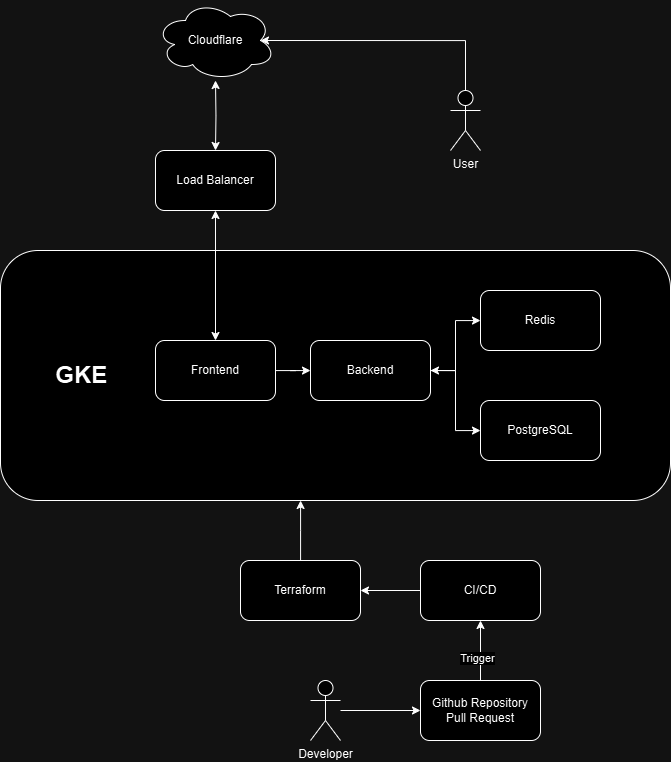

The diagram above was exported from draw.io. Its source (the exported page's mxGraphModel, read from the mxfile embedded in the PNG):
<mxGraphModel dx="1615" dy="857" grid="1" gridSize="10" guides="1" tooltips="1" connect="1" arrows="1" fold="1" page="1" pageScale="1" pageWidth="850" pageHeight="1100" math="0" shadow="0">
  <root>
    <mxCell id="0" />
    <mxCell id="1" parent="0" />
    <mxCell id="TRNdV1PCrSSJdBirHxOw-1" value="User" style="shape=umlActor;verticalLabelPosition=bottom;verticalAlign=top;html=1;outlineConnect=0;" vertex="1" parent="1">
      <mxGeometry x="650" y="150" width="30" height="60" as="geometry" />
    </mxCell>
    <mxCell id="TRNdV1PCrSSJdBirHxOw-2" value="Load Balancer" style="rounded=1;whiteSpace=wrap;html=1;" vertex="1" parent="1">
      <mxGeometry x="355" y="210" width="120" height="60" as="geometry" />
    </mxCell>
    <mxCell id="TRNdV1PCrSSJdBirHxOw-5" value="&lt;h1&gt;&lt;span style=&quot;white-space: pre;&quot;&gt;&#09;&lt;/span&gt;GKE&lt;/h1&gt;" style="rounded=1;whiteSpace=wrap;html=1;align=left;" vertex="1" parent="1">
      <mxGeometry x="200" y="310" width="670" height="250" as="geometry" />
    </mxCell>
    <mxCell id="TRNdV1PCrSSJdBirHxOw-15" style="edgeStyle=orthogonalEdgeStyle;rounded=0;orthogonalLoop=1;jettySize=auto;html=1;" edge="1" parent="1" source="TRNdV1PCrSSJdBirHxOw-7" target="TRNdV1PCrSSJdBirHxOw-8">
      <mxGeometry relative="1" as="geometry" />
    </mxCell>
    <mxCell id="TRNdV1PCrSSJdBirHxOw-7" value="Frontend" style="rounded=1;whiteSpace=wrap;html=1;" vertex="1" parent="1">
      <mxGeometry x="355" y="400" width="120" height="60" as="geometry" />
    </mxCell>
    <mxCell id="TRNdV1PCrSSJdBirHxOw-44" style="edgeStyle=orthogonalEdgeStyle;rounded=0;orthogonalLoop=1;jettySize=auto;html=1;" edge="1" parent="1" source="TRNdV1PCrSSJdBirHxOw-8" target="TRNdV1PCrSSJdBirHxOw-10">
      <mxGeometry relative="1" as="geometry" />
    </mxCell>
    <mxCell id="TRNdV1PCrSSJdBirHxOw-8" value="Backend" style="rounded=1;whiteSpace=wrap;html=1;" vertex="1" parent="1">
      <mxGeometry x="510" y="400" width="120" height="60" as="geometry" />
    </mxCell>
    <mxCell id="TRNdV1PCrSSJdBirHxOw-12" style="edgeStyle=orthogonalEdgeStyle;rounded=0;orthogonalLoop=1;jettySize=auto;html=1;entryX=1;entryY=0.5;entryDx=0;entryDy=0;startArrow=classic;startFill=1;" edge="1" parent="1" source="TRNdV1PCrSSJdBirHxOw-9" target="TRNdV1PCrSSJdBirHxOw-8">
      <mxGeometry relative="1" as="geometry" />
    </mxCell>
    <mxCell id="TRNdV1PCrSSJdBirHxOw-9" value="Redis" style="rounded=1;whiteSpace=wrap;html=1;" vertex="1" parent="1">
      <mxGeometry x="680" y="350" width="120" height="60" as="geometry" />
    </mxCell>
    <mxCell id="TRNdV1PCrSSJdBirHxOw-10" value="PostgreSQL" style="rounded=1;whiteSpace=wrap;html=1;" vertex="1" parent="1">
      <mxGeometry x="680" y="460" width="120" height="60" as="geometry" />
    </mxCell>
    <mxCell id="TRNdV1PCrSSJdBirHxOw-16" style="edgeStyle=orthogonalEdgeStyle;rounded=0;orthogonalLoop=1;jettySize=auto;html=1;startArrow=classic;startFill=1;" edge="1" parent="1" source="TRNdV1PCrSSJdBirHxOw-2" target="TRNdV1PCrSSJdBirHxOw-7">
      <mxGeometry relative="1" as="geometry" />
    </mxCell>
    <mxCell id="TRNdV1PCrSSJdBirHxOw-23" style="edgeStyle=orthogonalEdgeStyle;rounded=0;orthogonalLoop=1;jettySize=auto;html=1;" edge="1" parent="1" source="TRNdV1PCrSSJdBirHxOw-17" target="TRNdV1PCrSSJdBirHxOw-18">
      <mxGeometry relative="1" as="geometry" />
    </mxCell>
    <mxCell id="TRNdV1PCrSSJdBirHxOw-17" value="CI/CD" style="rounded=1;whiteSpace=wrap;html=1;" vertex="1" parent="1">
      <mxGeometry x="620" y="620" width="120" height="60" as="geometry" />
    </mxCell>
    <mxCell id="TRNdV1PCrSSJdBirHxOw-20" style="edgeStyle=orthogonalEdgeStyle;rounded=0;orthogonalLoop=1;jettySize=auto;html=1;" edge="1" parent="1" source="TRNdV1PCrSSJdBirHxOw-18" target="TRNdV1PCrSSJdBirHxOw-5">
      <mxGeometry relative="1" as="geometry">
        <Array as="points">
          <mxPoint x="500" y="590" />
          <mxPoint x="500" y="590" />
        </Array>
      </mxGeometry>
    </mxCell>
    <mxCell id="TRNdV1PCrSSJdBirHxOw-18" value="Terraform" style="rounded=1;whiteSpace=wrap;html=1;" vertex="1" parent="1">
      <mxGeometry x="440" y="620" width="120" height="60" as="geometry" />
    </mxCell>
    <mxCell id="TRNdV1PCrSSJdBirHxOw-25" style="edgeStyle=orthogonalEdgeStyle;rounded=0;orthogonalLoop=1;jettySize=auto;html=1;" edge="1" parent="1" source="TRNdV1PCrSSJdBirHxOw-24" target="TRNdV1PCrSSJdBirHxOw-17">
      <mxGeometry relative="1" as="geometry" />
    </mxCell>
    <mxCell id="TRNdV1PCrSSJdBirHxOw-26" value="Trigger" style="edgeLabel;html=1;align=center;verticalAlign=middle;resizable=0;points=[];" vertex="1" connectable="0" parent="TRNdV1PCrSSJdBirHxOw-25">
      <mxGeometry x="-0.234" y="4" relative="1" as="geometry">
        <mxPoint as="offset" />
      </mxGeometry>
    </mxCell>
    <mxCell id="TRNdV1PCrSSJdBirHxOw-24" value="Github Repository Pull Request" style="rounded=1;whiteSpace=wrap;html=1;" vertex="1" parent="1">
      <mxGeometry x="620" y="740" width="120" height="60" as="geometry" />
    </mxCell>
    <mxCell id="TRNdV1PCrSSJdBirHxOw-28" style="edgeStyle=orthogonalEdgeStyle;rounded=0;orthogonalLoop=1;jettySize=auto;html=1;" edge="1" parent="1" source="TRNdV1PCrSSJdBirHxOw-27" target="TRNdV1PCrSSJdBirHxOw-24">
      <mxGeometry relative="1" as="geometry" />
    </mxCell>
    <mxCell id="TRNdV1PCrSSJdBirHxOw-27" value="Developer" style="shape=umlActor;verticalLabelPosition=bottom;verticalAlign=top;html=1;outlineConnect=0;" vertex="1" parent="1">
      <mxGeometry x="510" y="740" width="30" height="60" as="geometry" />
    </mxCell>
    <mxCell id="TRNdV1PCrSSJdBirHxOw-34" style="edgeStyle=orthogonalEdgeStyle;rounded=0;orthogonalLoop=1;jettySize=auto;html=1;startArrow=classic;startFill=1;" edge="1" parent="1" target="TRNdV1PCrSSJdBirHxOw-2">
      <mxGeometry relative="1" as="geometry">
        <mxPoint x="415" y="140" as="sourcePoint" />
      </mxGeometry>
    </mxCell>
    <mxCell id="TRNdV1PCrSSJdBirHxOw-32" value="Cloudflare" style="ellipse;shape=cloud;whiteSpace=wrap;html=1;" vertex="1" parent="1">
      <mxGeometry x="355" y="60" width="120" height="80" as="geometry" />
    </mxCell>
    <mxCell id="TRNdV1PCrSSJdBirHxOw-37" style="edgeStyle=orthogonalEdgeStyle;rounded=0;orthogonalLoop=1;jettySize=auto;html=1;entryX=0.875;entryY=0.5;entryDx=0;entryDy=0;entryPerimeter=0;" edge="1" parent="1" source="TRNdV1PCrSSJdBirHxOw-1" target="TRNdV1PCrSSJdBirHxOw-32">
      <mxGeometry relative="1" as="geometry">
        <Array as="points">
          <mxPoint x="665" y="100" />
        </Array>
      </mxGeometry>
    </mxCell>
  </root>
</mxGraphModel>